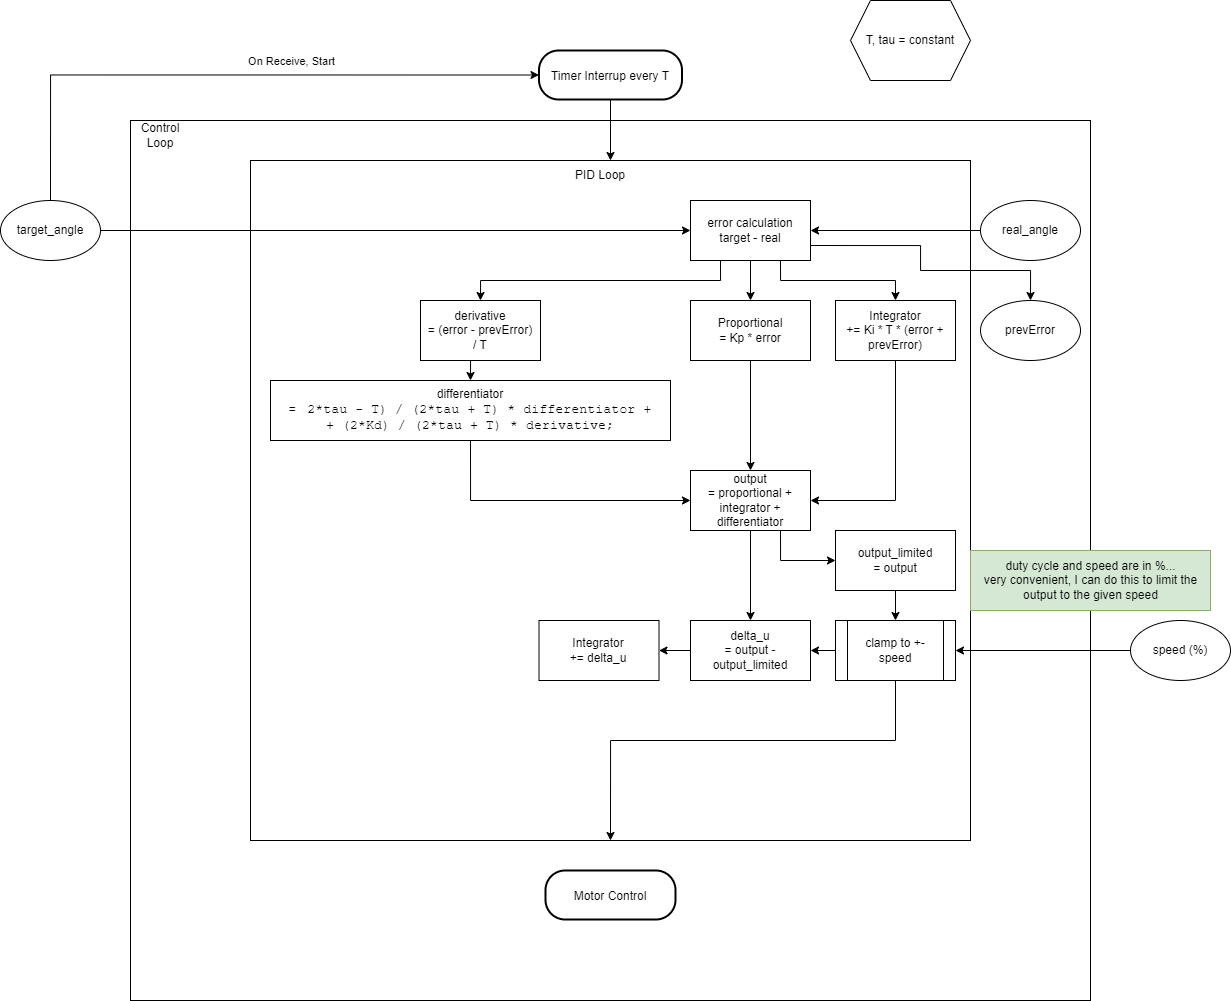

The diagram above was exported from draw.io. Its source (the exported page's mxGraphModel, read from the mxfile embedded in the PNG):
<mxGraphModel dx="2537" dy="1968" grid="1" gridSize="10" guides="1" tooltips="1" connect="1" arrows="1" fold="1" page="1" pageScale="1" pageWidth="850" pageHeight="1100" math="0" shadow="0">
  <root>
    <mxCell id="0" />
    <mxCell id="1" parent="0" />
    <mxCell id="NGq_wpx97LL9IHCgMdj8-29" value="" style="rounded=0;whiteSpace=wrap;html=1;" vertex="1" parent="1">
      <mxGeometry x="-280" y="40" width="960" height="880" as="geometry" />
    </mxCell>
    <mxCell id="NGq_wpx97LL9IHCgMdj8-22" value="" style="rounded=0;whiteSpace=wrap;html=1;" vertex="1" parent="1">
      <mxGeometry x="-160" y="80" width="720" height="680" as="geometry" />
    </mxCell>
    <mxCell id="NGq_wpx97LL9IHCgMdj8-27" style="edgeStyle=orthogonalEdgeStyle;rounded=0;orthogonalLoop=1;jettySize=auto;html=1;exitX=0;exitY=0.5;exitDx=0;exitDy=0;entryX=1;entryY=0.5;entryDx=0;entryDy=0;" edge="1" parent="1" source="NGq_wpx97LL9IHCgMdj8-15" target="NGq_wpx97LL9IHCgMdj8-25">
      <mxGeometry relative="1" as="geometry" />
    </mxCell>
    <mxCell id="NGq_wpx97LL9IHCgMdj8-15" value="real_angle" style="ellipse;whiteSpace=wrap;html=1;" vertex="1" parent="1">
      <mxGeometry x="570" y="120" width="100" height="60" as="geometry" />
    </mxCell>
    <mxCell id="NGq_wpx97LL9IHCgMdj8-26" style="edgeStyle=orthogonalEdgeStyle;rounded=0;orthogonalLoop=1;jettySize=auto;html=1;exitX=1;exitY=0.5;exitDx=0;exitDy=0;entryX=0;entryY=0.5;entryDx=0;entryDy=0;" edge="1" parent="1" source="NGq_wpx97LL9IHCgMdj8-16" target="NGq_wpx97LL9IHCgMdj8-25">
      <mxGeometry relative="1" as="geometry" />
    </mxCell>
    <mxCell id="NGq_wpx97LL9IHCgMdj8-31" style="edgeStyle=orthogonalEdgeStyle;rounded=0;orthogonalLoop=1;jettySize=auto;html=1;exitX=0.5;exitY=0;exitDx=0;exitDy=0;entryX=0;entryY=0.5;entryDx=0;entryDy=0;" edge="1" parent="1" source="NGq_wpx97LL9IHCgMdj8-16" target="NGq_wpx97LL9IHCgMdj8-18">
      <mxGeometry relative="1" as="geometry" />
    </mxCell>
    <mxCell id="NGq_wpx97LL9IHCgMdj8-32" value="On Receive, Start" style="edgeLabel;html=1;align=center;verticalAlign=middle;resizable=0;points=[];" vertex="1" connectable="0" parent="NGq_wpx97LL9IHCgMdj8-31">
      <mxGeometry x="0.093" y="3" relative="1" as="geometry">
        <mxPoint x="31" y="-11" as="offset" />
      </mxGeometry>
    </mxCell>
    <mxCell id="NGq_wpx97LL9IHCgMdj8-16" value="target_angle" style="ellipse;whiteSpace=wrap;html=1;" vertex="1" parent="1">
      <mxGeometry x="-410" y="120" width="100" height="60" as="geometry" />
    </mxCell>
    <mxCell id="NGq_wpx97LL9IHCgMdj8-23" style="edgeStyle=orthogonalEdgeStyle;rounded=0;orthogonalLoop=1;jettySize=auto;html=1;exitX=0.5;exitY=1;exitDx=0;exitDy=0;entryX=0.5;entryY=0;entryDx=0;entryDy=0;" edge="1" parent="1" source="NGq_wpx97LL9IHCgMdj8-18" target="NGq_wpx97LL9IHCgMdj8-22">
      <mxGeometry relative="1" as="geometry" />
    </mxCell>
    <mxCell id="NGq_wpx97LL9IHCgMdj8-18" value="Timer Interrup every T" style="rounded=1;arcSize=40;strokeWidth=2" vertex="1" parent="1">
      <mxGeometry x="128.5" y="-30" width="143" height="49" as="geometry" />
    </mxCell>
    <mxCell id="NGq_wpx97LL9IHCgMdj8-55" style="edgeStyle=orthogonalEdgeStyle;rounded=0;orthogonalLoop=1;jettySize=auto;html=1;exitX=0;exitY=0.5;exitDx=0;exitDy=0;entryX=1;entryY=0.5;entryDx=0;entryDy=0;" edge="1" parent="1" source="NGq_wpx97LL9IHCgMdj8-19" target="NGq_wpx97LL9IHCgMdj8-56">
      <mxGeometry relative="1" as="geometry">
        <mxPoint x="545" y="570" as="targetPoint" />
      </mxGeometry>
    </mxCell>
    <mxCell id="NGq_wpx97LL9IHCgMdj8-19" value="speed (%)" style="ellipse;whiteSpace=wrap;html=1;" vertex="1" parent="1">
      <mxGeometry x="720" y="540" width="100" height="60" as="geometry" />
    </mxCell>
    <mxCell id="NGq_wpx97LL9IHCgMdj8-20" value="Motor Control" style="rounded=1;arcSize=40;strokeWidth=2" vertex="1" parent="1">
      <mxGeometry x="135" y="790" width="130" height="49" as="geometry" />
    </mxCell>
    <mxCell id="NGq_wpx97LL9IHCgMdj8-24" value="PID Loop" style="text;html=1;align=center;verticalAlign=middle;whiteSpace=wrap;rounded=0;" vertex="1" parent="1">
      <mxGeometry x="160" y="80" width="60" height="30" as="geometry" />
    </mxCell>
    <mxCell id="NGq_wpx97LL9IHCgMdj8-36" style="edgeStyle=orthogonalEdgeStyle;rounded=0;orthogonalLoop=1;jettySize=auto;html=1;exitX=0.5;exitY=1;exitDx=0;exitDy=0;entryX=0.5;entryY=0;entryDx=0;entryDy=0;" edge="1" parent="1" source="NGq_wpx97LL9IHCgMdj8-25" target="NGq_wpx97LL9IHCgMdj8-28">
      <mxGeometry relative="1" as="geometry" />
    </mxCell>
    <mxCell id="NGq_wpx97LL9IHCgMdj8-37" style="edgeStyle=orthogonalEdgeStyle;rounded=0;orthogonalLoop=1;jettySize=auto;html=1;exitX=0.75;exitY=1;exitDx=0;exitDy=0;entryX=0.5;entryY=0;entryDx=0;entryDy=0;" edge="1" parent="1" source="NGq_wpx97LL9IHCgMdj8-25" target="NGq_wpx97LL9IHCgMdj8-35">
      <mxGeometry relative="1" as="geometry" />
    </mxCell>
    <mxCell id="NGq_wpx97LL9IHCgMdj8-39" style="edgeStyle=orthogonalEdgeStyle;rounded=0;orthogonalLoop=1;jettySize=auto;html=1;exitX=0.25;exitY=1;exitDx=0;exitDy=0;entryX=0.5;entryY=0;entryDx=0;entryDy=0;" edge="1" parent="1" source="NGq_wpx97LL9IHCgMdj8-25" target="NGq_wpx97LL9IHCgMdj8-38">
      <mxGeometry relative="1" as="geometry" />
    </mxCell>
    <mxCell id="NGq_wpx97LL9IHCgMdj8-41" style="edgeStyle=orthogonalEdgeStyle;rounded=0;orthogonalLoop=1;jettySize=auto;html=1;exitX=1;exitY=0.75;exitDx=0;exitDy=0;entryX=0.5;entryY=0;entryDx=0;entryDy=0;" edge="1" parent="1" source="NGq_wpx97LL9IHCgMdj8-25" target="NGq_wpx97LL9IHCgMdj8-40">
      <mxGeometry relative="1" as="geometry">
        <Array as="points">
          <mxPoint x="510" y="165" />
          <mxPoint x="510" y="190" />
          <mxPoint x="620" y="190" />
        </Array>
      </mxGeometry>
    </mxCell>
    <mxCell id="NGq_wpx97LL9IHCgMdj8-25" value="error calculation&lt;div&gt;target - real&lt;/div&gt;" style="rounded=0;whiteSpace=wrap;html=1;" vertex="1" parent="1">
      <mxGeometry x="280" y="120" width="120" height="60" as="geometry" />
    </mxCell>
    <mxCell id="NGq_wpx97LL9IHCgMdj8-48" style="edgeStyle=orthogonalEdgeStyle;rounded=0;orthogonalLoop=1;jettySize=auto;html=1;exitX=0.5;exitY=1;exitDx=0;exitDy=0;entryX=0.5;entryY=0;entryDx=0;entryDy=0;" edge="1" parent="1" source="NGq_wpx97LL9IHCgMdj8-28" target="NGq_wpx97LL9IHCgMdj8-46">
      <mxGeometry relative="1" as="geometry" />
    </mxCell>
    <mxCell id="NGq_wpx97LL9IHCgMdj8-28" value="Proportional&lt;div&gt;= Kp * error&lt;/div&gt;" style="rounded=0;whiteSpace=wrap;html=1;" vertex="1" parent="1">
      <mxGeometry x="280" y="220" width="120" height="60" as="geometry" />
    </mxCell>
    <mxCell id="NGq_wpx97LL9IHCgMdj8-30" value="Control Loop" style="text;html=1;align=center;verticalAlign=middle;whiteSpace=wrap;rounded=0;" vertex="1" parent="1">
      <mxGeometry x="-280" y="40" width="60" height="30" as="geometry" />
    </mxCell>
    <mxCell id="NGq_wpx97LL9IHCgMdj8-34" value="T, tau = constant" style="shape=hexagon;perimeter=hexagonPerimeter2;whiteSpace=wrap;html=1;fixedSize=1;" vertex="1" parent="1">
      <mxGeometry x="440" y="-80" width="120" height="80" as="geometry" />
    </mxCell>
    <mxCell id="NGq_wpx97LL9IHCgMdj8-47" style="edgeStyle=orthogonalEdgeStyle;rounded=0;orthogonalLoop=1;jettySize=auto;html=1;exitX=0.5;exitY=1;exitDx=0;exitDy=0;entryX=1;entryY=0.5;entryDx=0;entryDy=0;" edge="1" parent="1" source="NGq_wpx97LL9IHCgMdj8-35" target="NGq_wpx97LL9IHCgMdj8-46">
      <mxGeometry relative="1" as="geometry" />
    </mxCell>
    <mxCell id="NGq_wpx97LL9IHCgMdj8-35" value="Integrator&lt;div&gt;+= Ki * T * (error + prevError)&lt;/div&gt;" style="rounded=0;whiteSpace=wrap;html=1;" vertex="1" parent="1">
      <mxGeometry x="425" y="220" width="120" height="60" as="geometry" />
    </mxCell>
    <mxCell id="NGq_wpx97LL9IHCgMdj8-45" style="edgeStyle=orthogonalEdgeStyle;rounded=0;orthogonalLoop=1;jettySize=auto;html=1;exitX=0.5;exitY=1;exitDx=0;exitDy=0;entryX=0.5;entryY=0;entryDx=0;entryDy=0;" edge="1" parent="1" source="NGq_wpx97LL9IHCgMdj8-38" target="NGq_wpx97LL9IHCgMdj8-42">
      <mxGeometry relative="1" as="geometry" />
    </mxCell>
    <mxCell id="NGq_wpx97LL9IHCgMdj8-38" value="derivative&lt;div&gt;= (error - prevError)&lt;/div&gt;&lt;div&gt;/ T&lt;/div&gt;" style="rounded=0;whiteSpace=wrap;html=1;" vertex="1" parent="1">
      <mxGeometry x="10" y="220" width="120" height="60" as="geometry" />
    </mxCell>
    <mxCell id="NGq_wpx97LL9IHCgMdj8-40" value="prevError" style="ellipse;whiteSpace=wrap;html=1;" vertex="1" parent="1">
      <mxGeometry x="570" y="220" width="100" height="60" as="geometry" />
    </mxCell>
    <mxCell id="NGq_wpx97LL9IHCgMdj8-49" style="edgeStyle=orthogonalEdgeStyle;rounded=0;orthogonalLoop=1;jettySize=auto;html=1;exitX=0.5;exitY=1;exitDx=0;exitDy=0;entryX=0;entryY=0.5;entryDx=0;entryDy=0;" edge="1" parent="1" source="NGq_wpx97LL9IHCgMdj8-42" target="NGq_wpx97LL9IHCgMdj8-46">
      <mxGeometry relative="1" as="geometry" />
    </mxCell>
    <mxCell id="NGq_wpx97LL9IHCgMdj8-42" value="differentiator&lt;div&gt;=&amp;nbsp;&lt;span style=&quot;font-family: &amp;quot;Courier New&amp;quot;; font-size: 10pt; white-space: pre; color: rgb(249, 250, 244);&quot;&gt;(&lt;/span&gt;&lt;span style=&quot;font-family: &amp;quot;Courier New&amp;quot;; font-size: 10pt; white-space: pre;&quot;&gt;2*&lt;/span&gt;&lt;span style=&quot;font-family: &amp;quot;Courier New&amp;quot;; font-size: 10pt; white-space: pre;&quot;&gt;tau&lt;/span&gt;&lt;span style=&quot;font-family: &amp;quot;Courier New&amp;quot;; font-size: 10pt; white-space: pre;&quot;&gt; &lt;/span&gt;&lt;span style=&quot;font-family: &amp;quot;Courier New&amp;quot;; font-size: 10pt; white-space: pre;&quot;&gt;-&lt;/span&gt;&lt;span style=&quot;font-family: &amp;quot;Courier New&amp;quot;; font-size: 10pt; white-space: pre;&quot;&gt; &lt;/span&gt;&lt;span style=&quot;font-family: &amp;quot;Courier New&amp;quot;; font-size: 10pt; white-space: pre;&quot;&gt;T&lt;/span&gt;&lt;span style=&quot;font-family: &amp;quot;Courier New&amp;quot;; font-size: 10pt; white-space: pre;&quot;&gt;)&lt;/span&gt;&lt;span style=&quot;font-family: &amp;quot;Courier New&amp;quot;; font-size: 10pt; white-space: pre;&quot;&gt; &lt;/span&gt;&lt;span style=&quot;font-family: &amp;quot;Courier New&amp;quot;; font-size: 10pt; white-space: pre;&quot;&gt;/&lt;/span&gt;&lt;span style=&quot;font-family: &amp;quot;Courier New&amp;quot;; font-size: 10pt; white-space: pre;&quot;&gt; &lt;/span&gt;&lt;span style=&quot;font-family: &amp;quot;Courier New&amp;quot;; font-size: 10pt; white-space: pre;&quot;&gt;(&lt;/span&gt;&lt;span style=&quot;font-family: &amp;quot;Courier New&amp;quot;; font-size: 10pt; white-space: pre;&quot;&gt;2&lt;/span&gt;&lt;span style=&quot;font-family: &amp;quot;Courier New&amp;quot;; font-size: 10pt; white-space: pre;&quot;&gt;*&lt;/span&gt;&lt;span style=&quot;font-family: &amp;quot;Courier New&amp;quot;; font-size: 10pt; white-space: pre;&quot;&gt;tau&lt;/span&gt;&lt;span style=&quot;font-family: &amp;quot;Courier New&amp;quot;; font-size: 10pt; white-space: pre;&quot;&gt; &lt;/span&gt;&lt;span style=&quot;font-family: &amp;quot;Courier New&amp;quot;; font-size: 10pt; white-space: pre;&quot;&gt;+&lt;/span&gt;&lt;span style=&quot;font-family: &amp;quot;Courier New&amp;quot;; font-size: 10pt; white-space: pre;&quot;&gt; &lt;/span&gt;&lt;span style=&quot;font-family: &amp;quot;Courier New&amp;quot;; font-size: 10pt; white-space: pre;&quot;&gt;T&lt;/span&gt;&lt;span style=&quot;font-family: &amp;quot;Courier New&amp;quot;; font-size: 10pt; white-space: pre;&quot;&gt;)&lt;/span&gt;&lt;span style=&quot;font-family: &amp;quot;Courier New&amp;quot;; font-size: 10pt; white-space: pre;&quot;&gt; &lt;/span&gt;&lt;span style=&quot;font-family: &amp;quot;Courier New&amp;quot;; font-size: 10pt; white-space: pre;&quot;&gt;*&lt;/span&gt;&lt;span style=&quot;font-family: &amp;quot;Courier New&amp;quot;; font-size: 10pt; white-space: pre;&quot;&gt; &lt;/span&gt;&lt;span style=&quot;font-family: &amp;quot;Courier New&amp;quot;; font-size: 10pt; white-space: pre;&quot;&gt;differentiator +&lt;/span&gt;&lt;/div&gt;&lt;div&gt;&lt;span style=&quot;background-color: initial; font-family: &amp;quot;Courier New&amp;quot;; font-size: 10pt; white-space: pre;&quot;&gt;+ (2*Kd) / (2*tau + T) * derivative;&lt;/span&gt;&lt;/div&gt;" style="rounded=0;whiteSpace=wrap;html=1;" vertex="1" parent="1">
      <mxGeometry x="-140" y="300" width="400" height="60" as="geometry" />
    </mxCell>
    <mxCell id="NGq_wpx97LL9IHCgMdj8-52" style="edgeStyle=orthogonalEdgeStyle;rounded=0;orthogonalLoop=1;jettySize=auto;html=1;exitX=0.75;exitY=1;exitDx=0;exitDy=0;entryX=0;entryY=0.5;entryDx=0;entryDy=0;" edge="1" parent="1" source="NGq_wpx97LL9IHCgMdj8-46" target="NGq_wpx97LL9IHCgMdj8-51">
      <mxGeometry relative="1" as="geometry" />
    </mxCell>
    <mxCell id="NGq_wpx97LL9IHCgMdj8-60" style="edgeStyle=orthogonalEdgeStyle;rounded=0;orthogonalLoop=1;jettySize=auto;html=1;exitX=0.5;exitY=1;exitDx=0;exitDy=0;entryX=0.5;entryY=0;entryDx=0;entryDy=0;" edge="1" parent="1" source="NGq_wpx97LL9IHCgMdj8-46" target="NGq_wpx97LL9IHCgMdj8-59">
      <mxGeometry relative="1" as="geometry" />
    </mxCell>
    <mxCell id="NGq_wpx97LL9IHCgMdj8-46" value="output&lt;div&gt;= proportional + integrator + differentiator&lt;/div&gt;" style="rounded=0;whiteSpace=wrap;html=1;" vertex="1" parent="1">
      <mxGeometry x="280" y="390" width="120" height="60" as="geometry" />
    </mxCell>
    <mxCell id="NGq_wpx97LL9IHCgMdj8-54" style="edgeStyle=orthogonalEdgeStyle;rounded=0;orthogonalLoop=1;jettySize=auto;html=1;exitX=0.5;exitY=1;exitDx=0;exitDy=0;entryX=0.5;entryY=0;entryDx=0;entryDy=0;" edge="1" parent="1" source="NGq_wpx97LL9IHCgMdj8-51" target="NGq_wpx97LL9IHCgMdj8-56">
      <mxGeometry relative="1" as="geometry">
        <mxPoint x="485" y="540" as="targetPoint" />
      </mxGeometry>
    </mxCell>
    <mxCell id="NGq_wpx97LL9IHCgMdj8-51" value="output_limited&lt;div&gt;= output&lt;/div&gt;" style="rounded=0;whiteSpace=wrap;html=1;" vertex="1" parent="1">
      <mxGeometry x="425" y="450" width="120" height="60" as="geometry" />
    </mxCell>
    <mxCell id="NGq_wpx97LL9IHCgMdj8-61" style="edgeStyle=orthogonalEdgeStyle;rounded=0;orthogonalLoop=1;jettySize=auto;html=1;exitX=0;exitY=0.5;exitDx=0;exitDy=0;entryX=1;entryY=0.5;entryDx=0;entryDy=0;" edge="1" parent="1" source="NGq_wpx97LL9IHCgMdj8-56" target="NGq_wpx97LL9IHCgMdj8-59">
      <mxGeometry relative="1" as="geometry" />
    </mxCell>
    <mxCell id="NGq_wpx97LL9IHCgMdj8-65" style="edgeStyle=orthogonalEdgeStyle;rounded=0;orthogonalLoop=1;jettySize=auto;html=1;exitX=0.5;exitY=1;exitDx=0;exitDy=0;entryX=0.5;entryY=1;entryDx=0;entryDy=0;" edge="1" parent="1" source="NGq_wpx97LL9IHCgMdj8-56" target="NGq_wpx97LL9IHCgMdj8-22">
      <mxGeometry relative="1" as="geometry">
        <Array as="points">
          <mxPoint x="485" y="660" />
          <mxPoint x="200" y="660" />
        </Array>
      </mxGeometry>
    </mxCell>
    <mxCell id="NGq_wpx97LL9IHCgMdj8-56" value="clamp to +- speed" style="shape=process;whiteSpace=wrap;html=1;backgroundOutline=1;" vertex="1" parent="1">
      <mxGeometry x="425" y="540" width="120" height="60" as="geometry" />
    </mxCell>
    <mxCell id="NGq_wpx97LL9IHCgMdj8-58" value="duty cycle and speed are in %...&lt;div&gt;very convenient, I can do this to limit the&lt;/div&gt;&lt;div&gt;output to the given speed&lt;/div&gt;" style="text;html=1;align=center;verticalAlign=middle;resizable=0;points=[];autosize=1;strokeColor=#82b366;fillColor=#d5e8d4;" vertex="1" parent="1">
      <mxGeometry x="560" y="470" width="240" height="60" as="geometry" />
    </mxCell>
    <mxCell id="NGq_wpx97LL9IHCgMdj8-64" style="edgeStyle=orthogonalEdgeStyle;rounded=0;orthogonalLoop=1;jettySize=auto;html=1;exitX=0;exitY=0.5;exitDx=0;exitDy=0;entryX=1;entryY=0.5;entryDx=0;entryDy=0;" edge="1" parent="1" source="NGq_wpx97LL9IHCgMdj8-59" target="NGq_wpx97LL9IHCgMdj8-63">
      <mxGeometry relative="1" as="geometry" />
    </mxCell>
    <mxCell id="NGq_wpx97LL9IHCgMdj8-59" value="delta_u&lt;div&gt;= output - output_limited&lt;/div&gt;" style="rounded=0;whiteSpace=wrap;html=1;" vertex="1" parent="1">
      <mxGeometry x="280" y="540" width="120" height="60" as="geometry" />
    </mxCell>
    <mxCell id="NGq_wpx97LL9IHCgMdj8-63" value="Integrator&lt;div&gt;+= delta_u&lt;/div&gt;" style="rounded=0;whiteSpace=wrap;html=1;" vertex="1" parent="1">
      <mxGeometry x="128.5" y="540" width="120" height="60" as="geometry" />
    </mxCell>
  </root>
</mxGraphModel>